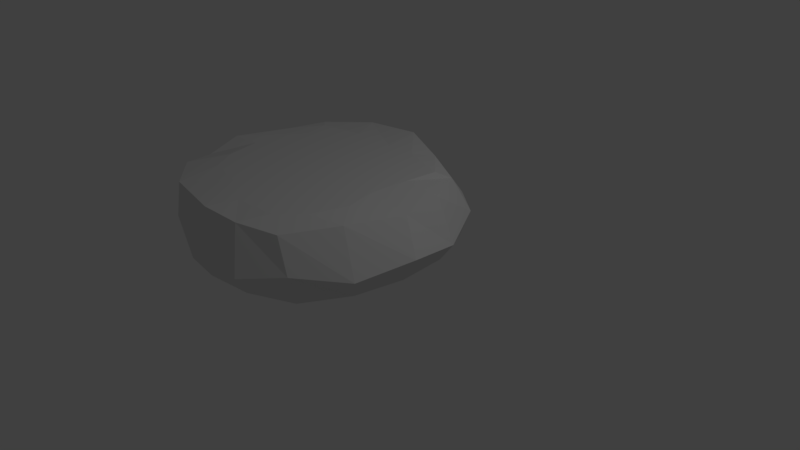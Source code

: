 # Source: Slab1.blend  (saved by Blender 2.78.0; exported with 4.5.12 LTS)
import bpy
from mathutils import Matrix  # noqa: F401  (used for matrix-valued properties, if any)

bpy.ops.wm.read_factory_settings(use_empty=True)
scene = bpy.context.scene
scene.name = 'Scene'

# ---- collections
col_collection_1 = bpy.data.collections.new('Collection 1'); scene.collection.children.link(col_collection_1)

# ---- materials (node trees are filled in below, after node groups)
mat_material = bpy.data.materials.new('Material')
mat_material.alpha_threshold = 0.0
mat_material.use_transparent_shadow = False
mat_material.roughness = 0.5
mat_material.line_color = (0.0, 0.0, 0.0, 1.0)

# ---- material node trees

# ---- world
world_world = bpy.data.worlds.new('World'); scene.world = world_world
world_world.color = (0.05088, 0.05088, 0.05088)
world_world.use_sun_shadow = False
world_world.sun_shadow_jitter_overblur = 0.0
world_world.cycles.sampling_method = 'MANUAL'

# ---- cameras
cam_camera = bpy.data.cameras.new('Camera')
cam_camera.clip_end = 100.0
cam_camera.lens = 35.0
cam_camera.sensor_width = 32.0
cam_camera.sensor_height = 18.0
cam_camera.ortho_scale = 7.314
cam_camera.dof.focus_distance = 0.0
cam_camera.dof.aperture_fstop = 128.0

# ---- lights
light_lamp = bpy.data.lights.new('Lamp', 'POINT')
light_lamp.transmission_factor = 0.0
light_lamp.cutoff_distance = 30.0
light_lamp.energy = 100.0
light_lamp.shadow_buffer_clip_start = 1.001
light_lamp.shadow_soft_size = 0.1
light_lamp.shadow_maximum_resolution = 0.006
light_lamp.use_absolute_resolution = True

# ---- meshes
me_cube = bpy.data.meshes.new('Cube')
me_cube.from_pydata([(0.5985, -0.3316, 0.3323), (-1.966, -1.378, 0.6589), (0.6486, 0.5579, 1.221), (0.5772, 0.6183, 0.3323), (0.5292, -1.288, 1.221), (0.5914, -1.399, 0.3323), (-1.562, 0.6257, 1.221), (-1.542, 0.5614, 0.3323), (-1.348, -1.231, 1.221), (-1.54, -1.23, 0.3323), (-1.496, -0.3193, 0.3323), (-1.987, 0.8803, 0.8075), (-1.663, -0.4572, 1.221), (-0.382, 0.7442, 1.221), (-0.462, 0.6021, 0.3323), (1.021, 0.8157, 0.745), (-0.3155, -1.627, 1.221), (-0.4413, -1.353, 0.3323), (0.8162, -1.819, 0.7491), (0.5677, -0.3849, 1.221), (-0.479, -0.2363, 1.221), (-0.3678, -2.25, 0.6815), (-0.4037, 1.537, 0.8205), (-2.114, -0.3861, 0.8791), (1.492, -0.576, 0.7646), (-0.3832, -0.3455, 0.3323), (-1.774, 0.7931, 1.175), (0.6037, 0.1246, 1.221), (-1.808, -1.401, 1.172), (0.6149, 0.1603, 0.3323), (-1.566, -0.8216, 0.3323), (-1.826, 0.789, 0.3323), (0.5868, -1.757, 1.148), (-1.466, 0.2594, 1.221), (0.0242, 0.7671, 1.221), (-0.9978, -1.323, 0.3323), (-0.9565, 0.6203, 0.3323), (0.8558, 0.8068, 0.3323), (0.2397, -1.576, 1.221), (0.7812, 0.7188, 1.137), (0.07099, 0.5781, 0.3323), (-0.976, 0.7485, 1.221), (-1.553, -0.9219, 1.221), (-1.482, 0.07321, 0.3323), (0.5934, -0.9035, 0.3323), (-1.84, -1.394, 0.3323), (-0.8156, -1.367, 1.221), (0.0522, -1.431, 0.3323), (0.74, -1.67, 0.3323), (0.6748, -0.8196, 1.221), (-1.221, -1.921, 0.8004), (0.2947, -2.148, 0.6456), (-0.4394, -2.002, 0.3323), (-0.4289, -2.001, 1.22), (0.4013, 1.329, 0.6423), (-1.305, 1.377, 0.645), (-0.4618, 1.227, 0.3323), (-0.4984, 1.309, 1.231), (-2.166, 0.2294, 0.731), (-2.136, -0.9457, 0.7431), (-1.943, -0.3981, 0.3323), (-2.044, -0.4945, 1.223), (1.291, -1.292, 0.6684), (1.395, 0.1184, 0.6657), (1.163, -0.4592, 0.3323), (1.177, -0.4197, 1.151), (1.095, 0.1666, 1.161), (1.108, 0.2012, 0.3323), (1.046, -1.102, 0.3323), (-1.928, -0.983, 1.131), (-1.956, -0.9034, 0.3323), (-1.963, 0.203, 0.3323), (-1.184, 1.13, 0.3323), (0.2329, 1.124, 0.3323), (0.09383, -1.951, 1.191), (-1.275, -1.826, 1.196), (0.1722, -1.932, 0.3323), (-1.19, -1.828, 0.3323), (-1.264, 1.242, 1.19), (0.2159, 0.9987, 1.184), (-1.842, 0.2483, 1.201), (0.9477, -1.141, 1.182)], [], [(47, 44, 5), (81, 49, 4, 32), (80, 33, 6, 26), (41, 6, 33), (79, 34, 2, 39), (49, 38, 4), (78, 41, 13, 57), (77, 50, 1, 45), (76, 51, 21, 52), (75, 46, 8, 28), (74, 38, 16, 53), (73, 54, 15, 37), (46, 42, 8), (72, 55, 22, 56), (71, 58, 11, 31), (34, 13, 20, 19, 27), (70, 59, 23, 60), (69, 42, 12, 61), (68, 62, 18, 48), (67, 63, 24, 64), (66, 27, 19, 65), (30, 35, 9), (36, 14, 25, 10, 43), (40, 3, 29), (14, 40, 29, 0, 25), (7, 36, 43), (10, 25, 17, 35, 30), (63, 66, 65, 24), (15, 39, 66, 63), (39, 2, 27, 66), (29, 67, 64, 0), (3, 37, 67, 29), (37, 15, 63, 67), (44, 68, 48, 5), (0, 64, 68, 44), (64, 24, 62, 68), (59, 69, 61, 23), (1, 28, 69, 59), (28, 8, 42, 69), (30, 70, 60, 10), (9, 45, 70, 30), (45, 1, 59, 70), (2, 34, 27), (43, 71, 31, 7), (10, 60, 71, 43), (60, 23, 58, 71), (36, 72, 56, 14), (7, 31, 72, 36), (31, 11, 55, 72), (20, 12, 42, 46, 16), (40, 73, 37, 3), (14, 56, 73, 40), (56, 22, 54, 73), (51, 74, 53, 21), (18, 32, 74, 51), (32, 4, 38, 74), (50, 75, 28, 1), (21, 53, 75, 50), (53, 16, 46, 75), (47, 76, 52, 17), (5, 48, 76, 47), (48, 18, 51, 76), (35, 77, 45, 9), (17, 52, 77, 35), (52, 21, 50, 77), (55, 78, 57, 22), (11, 26, 78, 55), (26, 6, 41, 78), (19, 20, 16, 38, 49), (54, 79, 39, 15), (22, 57, 79, 54), (57, 13, 34, 79), (13, 41, 33, 12, 20), (58, 80, 26, 11), (23, 61, 80, 58), (61, 12, 33, 80), (62, 81, 32, 18), (24, 65, 81, 62), (65, 19, 49, 81), (25, 0, 44, 47, 17)])
me_cube.materials.append(mat_material)
me_cube.use_remesh_preserve_volume = False
me_cube.use_remesh_preserve_attributes = False
me_cube.use_mirror_vertex_groups = False
me_cube.update()

# ---- objects
ob_cube = bpy.data.objects.new('Cube', me_cube)
ob_lamp = bpy.data.objects.new('Lamp', light_lamp)
ob_camera = bpy.data.objects.new('Camera', cam_camera)

# ---- transforms, parenting, visibility, modifiers, constraints
ob_cube.location = (-0.0003011, -0.04024, -0.0321)
ob_cube.lock_rotations_4d = False
ob_cube.empty_display_type = 'ARROWS'
ob_cube.lineart.crease_threshold = 0.0
ob_lamp.location = (4.076, 1.005, 5.904)
ob_lamp.rotation_euler = (0.6503, 0.05522, 1.866)
ob_lamp.lock_rotations_4d = False
ob_lamp.empty_display_type = 'ARROWS'
ob_lamp.color = (0.0, 0.0, 0.0, 0.0)
ob_lamp.lineart.crease_threshold = 0.0
ob_camera.location = (7.481, -6.508, 5.344)
ob_camera.rotation_euler = (1.109, 0.0, 0.8149)
ob_camera.lock_rotations_4d = False
ob_camera.empty_display_type = 'ARROWS'
ob_camera.color = (0.0, 0.0, 0.0, 0.0)
ob_camera.display_type = 'WIRE'
ob_camera.lineart.crease_threshold = 0.0

# ---- collection membership
col_collection_1.objects.link(ob_cube)
col_collection_1.objects.link(ob_lamp)
col_collection_1.objects.link(ob_camera)

# ---- scene / render settings (as saved in the file)
scene.camera = ob_camera
scene.frame_start = 1; scene.frame_end = 250; scene.frame_set(1)
scene.render.engine = 'BLENDER_EEVEE_NEXT'
scene.render.resolution_percentage = 50
scene.render.dither_intensity = 0.0
scene.cycles.use_denoising = False
scene.cycles.samples = 128
scene.cycles.sampling_pattern = 'TABULATED_SOBOL'
scene.cycles.light_sampling_threshold = 0.0
scene.cycles.use_adaptive_sampling = False
scene.cycles.use_light_tree = False
scene.cycles.blur_glossy = 0.0
scene.cycles.sample_clamp_indirect = 0.0
scene.view_settings.view_transform = 'Standard'
bpy.context.view_layer.update()
